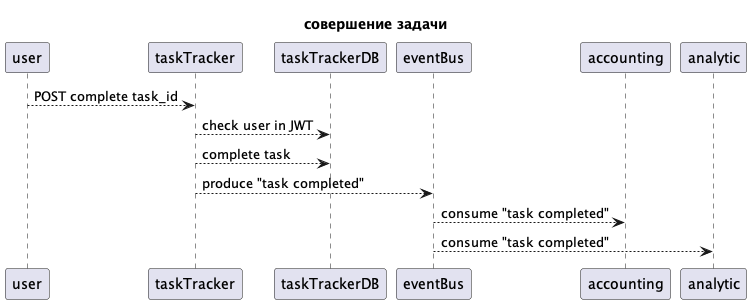

The diagram above was rendered by PlantUML. Its source (embedded in the PNG):
@startuml complete_task_flow

title совершение задачи

!startsub completeTask
user --> taskTracker: POST complete task_id
taskTracker --> taskTrackerDB: check user in JWT
taskTracker --> taskTrackerDB: complete task
taskTracker --> eventBus: produce "task completed"
eventBus --> accounting: consume "task completed"
eventBus --> analytic: consume "task completed"
!endsub

@enduml